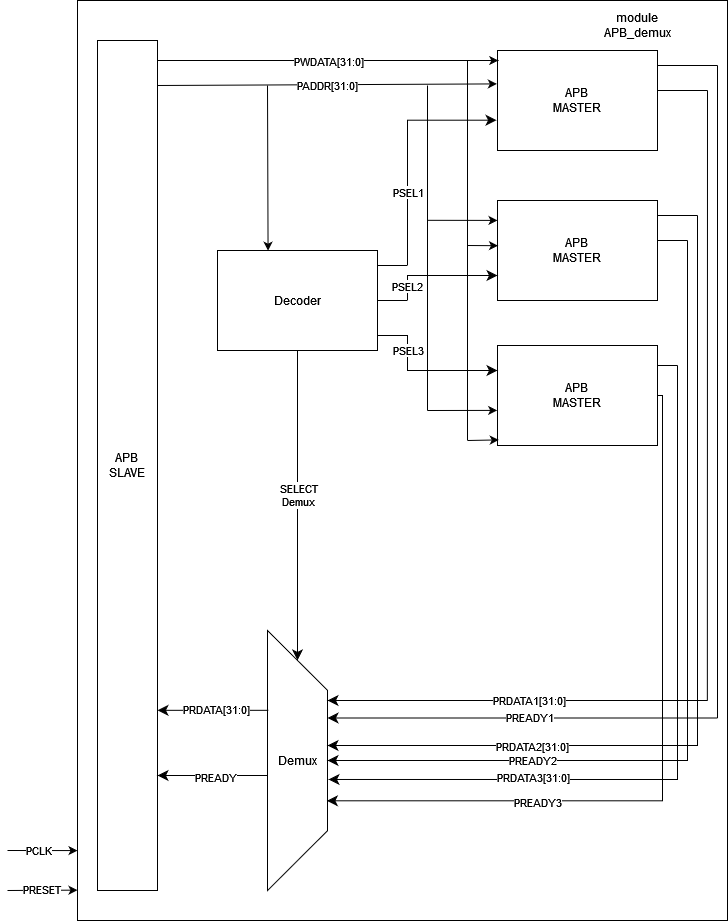

The diagram above was exported from draw.io. Its source (the exported page's mxGraphModel, read from the mxfile embedded in the PNG):
<mxGraphModel dx="248" dy="157" grid="1" gridSize="10" guides="1" tooltips="1" connect="1" arrows="1" fold="1" page="1" pageScale="1" pageWidth="827" pageHeight="1169" math="0" shadow="0">
  <root>
    <mxCell id="0" />
    <mxCell id="1" parent="0" />
    <mxCell id="pgC9wWqANeS9gsx1MY_q-3" value="" style="rounded=0;whiteSpace=wrap;html=1;direction=south;" vertex="1" parent="1">
      <mxGeometry x="110" y="30" width="650" height="920" as="geometry" />
    </mxCell>
    <mxCell id="pgC9wWqANeS9gsx1MY_q-4" value="&lt;div&gt;module APB_demux&lt;/div&gt;" style="text;html=1;strokeColor=none;fillColor=none;align=center;verticalAlign=middle;whiteSpace=wrap;rounded=0;" vertex="1" parent="1">
      <mxGeometry x="640" y="40" width="60" height="30" as="geometry" />
    </mxCell>
    <mxCell id="pgC9wWqANeS9gsx1MY_q-5" value="" style="rounded=0;whiteSpace=wrap;html=1;direction=south;" vertex="1" parent="1">
      <mxGeometry x="130" y="70" width="60" height="850" as="geometry" />
    </mxCell>
    <mxCell id="pgC9wWqANeS9gsx1MY_q-6" value="APB&lt;br&gt;&lt;div&gt;SLAVE&lt;/div&gt;" style="text;html=1;strokeColor=none;fillColor=none;align=center;verticalAlign=middle;whiteSpace=wrap;rounded=0;" vertex="1" parent="1">
      <mxGeometry x="130" y="480" width="60" height="30" as="geometry" />
    </mxCell>
    <mxCell id="pgC9wWqANeS9gsx1MY_q-7" value="" style="rounded=0;whiteSpace=wrap;html=1;" vertex="1" parent="1">
      <mxGeometry x="530" y="230" width="160" height="100" as="geometry" />
    </mxCell>
    <mxCell id="pgC9wWqANeS9gsx1MY_q-8" value="" style="rounded=0;whiteSpace=wrap;html=1;" vertex="1" parent="1">
      <mxGeometry x="530" y="80" width="160" height="100" as="geometry" />
    </mxCell>
    <mxCell id="pgC9wWqANeS9gsx1MY_q-9" value="" style="rounded=0;whiteSpace=wrap;html=1;" vertex="1" parent="1">
      <mxGeometry x="530" y="375" width="160" height="100" as="geometry" />
    </mxCell>
    <mxCell id="pgC9wWqANeS9gsx1MY_q-10" value="" style="rounded=0;whiteSpace=wrap;html=1;" vertex="1" parent="1">
      <mxGeometry x="250" y="280" width="160" height="100" as="geometry" />
    </mxCell>
    <mxCell id="pgC9wWqANeS9gsx1MY_q-11" value="" style="verticalLabelPosition=middle;verticalAlign=middle;html=1;shape=trapezoid;perimeter=trapezoidPerimeter;whiteSpace=wrap;size=0.23;arcSize=10;flipV=1;labelPosition=center;align=center;direction=south;" vertex="1" parent="1">
      <mxGeometry x="300" y="660" width="60" height="260" as="geometry" />
    </mxCell>
    <mxCell id="pgC9wWqANeS9gsx1MY_q-12" value="&lt;div&gt;Decoder&lt;/div&gt;" style="text;html=1;strokeColor=none;fillColor=none;align=center;verticalAlign=middle;whiteSpace=wrap;rounded=0;" vertex="1" parent="1">
      <mxGeometry x="300" y="315" width="60" height="30" as="geometry" />
    </mxCell>
    <mxCell id="pgC9wWqANeS9gsx1MY_q-13" value="&lt;div&gt;APB&lt;/div&gt;&lt;div&gt;MASTER&lt;br&gt;&lt;/div&gt;" style="text;html=1;strokeColor=none;fillColor=none;align=center;verticalAlign=middle;whiteSpace=wrap;rounded=0;" vertex="1" parent="1">
      <mxGeometry x="580" y="115" width="60" height="30" as="geometry" />
    </mxCell>
    <mxCell id="pgC9wWqANeS9gsx1MY_q-14" value="&lt;div&gt;APB&lt;/div&gt;&lt;div&gt;MASTER&lt;br&gt;&lt;/div&gt;" style="text;html=1;strokeColor=none;fillColor=none;align=center;verticalAlign=middle;whiteSpace=wrap;rounded=0;" vertex="1" parent="1">
      <mxGeometry x="580" y="265" width="60" height="30" as="geometry" />
    </mxCell>
    <mxCell id="pgC9wWqANeS9gsx1MY_q-17" value="&lt;div&gt;APB&lt;/div&gt;&lt;div&gt;MASTER&lt;br&gt;&lt;/div&gt;" style="text;html=1;strokeColor=none;fillColor=none;align=center;verticalAlign=middle;whiteSpace=wrap;rounded=0;" vertex="1" parent="1">
      <mxGeometry x="580" y="410" width="60" height="30" as="geometry" />
    </mxCell>
    <mxCell id="pgC9wWqANeS9gsx1MY_q-18" value="Demux" style="text;html=1;strokeColor=none;fillColor=none;align=center;verticalAlign=middle;whiteSpace=wrap;rounded=0;" vertex="1" parent="1">
      <mxGeometry x="300" y="775" width="60" height="30" as="geometry" />
    </mxCell>
    <mxCell id="pgC9wWqANeS9gsx1MY_q-20" value="" style="endArrow=classic;html=1;rounded=0;entryX=0.005;entryY=0.1;entryDx=0;entryDy=0;entryPerimeter=0;" edge="1" parent="1" target="pgC9wWqANeS9gsx1MY_q-8">
      <mxGeometry relative="1" as="geometry">
        <mxPoint x="190" y="90" as="sourcePoint" />
        <mxPoint x="290" y="90" as="targetPoint" />
      </mxGeometry>
    </mxCell>
    <mxCell id="pgC9wWqANeS9gsx1MY_q-21" value="PWDATA[31:0]" style="edgeLabel;resizable=0;html=1;align=center;verticalAlign=middle;" connectable="0" vertex="1" parent="pgC9wWqANeS9gsx1MY_q-20">
      <mxGeometry relative="1" as="geometry" />
    </mxCell>
    <mxCell id="pgC9wWqANeS9gsx1MY_q-22" value="" style="endArrow=classic;html=1;rounded=0;entryX=-0.004;entryY=0.334;entryDx=0;entryDy=0;entryPerimeter=0;" edge="1" parent="1" target="pgC9wWqANeS9gsx1MY_q-8">
      <mxGeometry relative="1" as="geometry">
        <mxPoint x="190" y="115" as="sourcePoint" />
        <mxPoint x="290" y="115" as="targetPoint" />
      </mxGeometry>
    </mxCell>
    <mxCell id="pgC9wWqANeS9gsx1MY_q-23" value="PADDR[31:0]" style="edgeLabel;resizable=0;html=1;align=center;verticalAlign=middle;" connectable="0" vertex="1" parent="pgC9wWqANeS9gsx1MY_q-22">
      <mxGeometry relative="1" as="geometry" />
    </mxCell>
    <mxCell id="pgC9wWqANeS9gsx1MY_q-25" value="" style="endArrow=classic;html=1;rounded=0;entryX=0.316;entryY=0.002;entryDx=0;entryDy=0;entryPerimeter=0;" edge="1" parent="1" target="pgC9wWqANeS9gsx1MY_q-10">
      <mxGeometry width="50" height="50" relative="1" as="geometry">
        <mxPoint x="300" y="115.00000000000006" as="sourcePoint" />
        <mxPoint x="277.5" y="295" as="targetPoint" />
      </mxGeometry>
    </mxCell>
    <mxCell id="pgC9wWqANeS9gsx1MY_q-29" value="" style="endArrow=none;html=1;rounded=0;exitX=0.478;exitY=0.4;exitDx=0;exitDy=0;exitPerimeter=0;" edge="1" parent="1" source="pgC9wWqANeS9gsx1MY_q-3">
      <mxGeometry width="50" height="50" relative="1" as="geometry">
        <mxPoint x="420" y="180" as="sourcePoint" />
        <mxPoint x="500" y="90" as="targetPoint" />
      </mxGeometry>
    </mxCell>
    <mxCell id="pgC9wWqANeS9gsx1MY_q-30" value="" style="endArrow=classic;html=1;rounded=0;entryX=0.008;entryY=0.944;entryDx=0;entryDy=0;entryPerimeter=0;" edge="1" parent="1" target="pgC9wWqANeS9gsx1MY_q-9">
      <mxGeometry width="50" height="50" relative="1" as="geometry">
        <mxPoint x="500" y="470" as="sourcePoint" />
        <mxPoint x="470" y="380" as="targetPoint" />
      </mxGeometry>
    </mxCell>
    <mxCell id="pgC9wWqANeS9gsx1MY_q-31" value="" style="endArrow=classic;html=1;rounded=0;entryX=0.003;entryY=0.802;entryDx=0;entryDy=0;entryPerimeter=0;" edge="1" parent="1">
      <mxGeometry width="50" height="50" relative="1" as="geometry">
        <mxPoint x="500" y="275" as="sourcePoint" />
        <mxPoint x="530.4800000000001" y="275.2" as="targetPoint" />
      </mxGeometry>
    </mxCell>
    <mxCell id="pgC9wWqANeS9gsx1MY_q-37" value="" style="endArrow=none;html=1;rounded=0;" edge="1" parent="1">
      <mxGeometry width="50" height="50" relative="1" as="geometry">
        <mxPoint x="460" y="440" as="sourcePoint" />
        <mxPoint x="460" y="115" as="targetPoint" />
      </mxGeometry>
    </mxCell>
    <mxCell id="pgC9wWqANeS9gsx1MY_q-39" value="" style="endArrow=classic;html=1;rounded=0;entryX=-0.002;entryY=0.649;entryDx=0;entryDy=0;entryPerimeter=0;" edge="1" parent="1" target="pgC9wWqANeS9gsx1MY_q-9">
      <mxGeometry width="50" height="50" relative="1" as="geometry">
        <mxPoint x="460" y="440" as="sourcePoint" />
        <mxPoint x="470" y="440" as="targetPoint" />
      </mxGeometry>
    </mxCell>
    <mxCell id="pgC9wWqANeS9gsx1MY_q-40" value="" style="endArrow=classic;html=1;rounded=0;entryX=0.012;entryY=0.651;entryDx=0;entryDy=0;entryPerimeter=0;" edge="1" parent="1">
      <mxGeometry width="50" height="50" relative="1" as="geometry">
        <mxPoint x="460" y="249.81" as="sourcePoint" />
        <mxPoint x="530.0000000000001" y="249.90999999999997" as="targetPoint" />
      </mxGeometry>
    </mxCell>
    <mxCell id="pgC9wWqANeS9gsx1MY_q-50" value="" style="line;strokeWidth=1;html=1;perimeter=backbonePerimeter;points=[];outlineConnect=0;" vertex="1" parent="1">
      <mxGeometry x="410" y="290" width="30" height="10" as="geometry" />
    </mxCell>
    <mxCell id="pgC9wWqANeS9gsx1MY_q-51" value="" style="line;strokeWidth=1;html=1;perimeter=backbonePerimeter;points=[];outlineConnect=0;" vertex="1" parent="1">
      <mxGeometry x="410" y="325" width="30" height="10" as="geometry" />
    </mxCell>
    <mxCell id="pgC9wWqANeS9gsx1MY_q-52" value="" style="line;strokeWidth=1;html=1;perimeter=backbonePerimeter;points=[];outlineConnect=0;" vertex="1" parent="1">
      <mxGeometry x="410" y="360" width="30" height="10" as="geometry" />
    </mxCell>
    <mxCell id="pgC9wWqANeS9gsx1MY_q-57" value="" style="edgeStyle=segmentEdgeStyle;endArrow=classic;html=1;curved=0;rounded=0;endSize=8;startSize=8;entryX=-0.006;entryY=0.697;entryDx=0;entryDy=0;entryPerimeter=0;" edge="1" parent="1" source="pgC9wWqANeS9gsx1MY_q-50" target="pgC9wWqANeS9gsx1MY_q-8">
      <mxGeometry width="50" height="50" relative="1" as="geometry">
        <mxPoint x="350" y="220" as="sourcePoint" />
        <mxPoint x="400" y="170" as="targetPoint" />
        <Array as="points">
          <mxPoint x="440" y="150" />
        </Array>
      </mxGeometry>
    </mxCell>
    <mxCell id="pgC9wWqANeS9gsx1MY_q-60" value="&lt;div&gt;PSEL1&lt;/div&gt;" style="edgeLabel;html=1;align=center;verticalAlign=middle;resizable=0;points=[];" vertex="1" connectable="0" parent="pgC9wWqANeS9gsx1MY_q-57">
      <mxGeometry x="-0.3729" relative="1" as="geometry">
        <mxPoint as="offset" />
      </mxGeometry>
    </mxCell>
    <mxCell id="pgC9wWqANeS9gsx1MY_q-61" value="" style="edgeStyle=segmentEdgeStyle;endArrow=classic;html=1;curved=0;rounded=0;endSize=8;startSize=8;entryX=0;entryY=0.75;entryDx=0;entryDy=0;" edge="1" parent="1" source="pgC9wWqANeS9gsx1MY_q-51" target="pgC9wWqANeS9gsx1MY_q-7">
      <mxGeometry width="50" height="50" relative="1" as="geometry">
        <mxPoint x="360" y="290" as="sourcePoint" />
        <mxPoint x="410" y="240" as="targetPoint" />
        <Array as="points">
          <mxPoint x="440" y="305" />
        </Array>
      </mxGeometry>
    </mxCell>
    <mxCell id="pgC9wWqANeS9gsx1MY_q-62" value="PSEL2" style="edgeLabel;html=1;align=center;verticalAlign=middle;resizable=0;points=[];" vertex="1" connectable="0" parent="pgC9wWqANeS9gsx1MY_q-61">
      <mxGeometry x="0.048" relative="1" as="geometry">
        <mxPoint x="-36" y="10" as="offset" />
      </mxGeometry>
    </mxCell>
    <mxCell id="pgC9wWqANeS9gsx1MY_q-63" value="" style="edgeStyle=segmentEdgeStyle;endArrow=classic;html=1;curved=0;rounded=0;endSize=8;startSize=8;entryX=0;entryY=0.25;entryDx=0;entryDy=0;" edge="1" parent="1" source="pgC9wWqANeS9gsx1MY_q-52" target="pgC9wWqANeS9gsx1MY_q-9">
      <mxGeometry width="50" height="50" relative="1" as="geometry">
        <mxPoint x="370" y="340" as="sourcePoint" />
        <mxPoint x="420" y="290" as="targetPoint" />
        <Array as="points">
          <mxPoint x="440" y="400" />
        </Array>
      </mxGeometry>
    </mxCell>
    <mxCell id="pgC9wWqANeS9gsx1MY_q-64" value="&lt;div&gt;PSEL3&lt;/div&gt;" style="edgeLabel;html=1;align=center;verticalAlign=middle;resizable=0;points=[];" vertex="1" connectable="0" parent="pgC9wWqANeS9gsx1MY_q-63">
      <mxGeometry x="-0.759" relative="1" as="geometry">
        <mxPoint as="offset" />
      </mxGeometry>
    </mxCell>
    <mxCell id="pgC9wWqANeS9gsx1MY_q-65" value="" style="line;strokeWidth=1;html=1;" vertex="1" parent="1">
      <mxGeometry x="690" y="90" width="60" height="10" as="geometry" />
    </mxCell>
    <mxCell id="pgC9wWqANeS9gsx1MY_q-66" value="" style="line;strokeWidth=1;html=1;" vertex="1" parent="1">
      <mxGeometry x="690" y="115" width="50" height="10" as="geometry" />
    </mxCell>
    <mxCell id="pgC9wWqANeS9gsx1MY_q-70" value="" style="line;strokeWidth=1;html=1;" vertex="1" parent="1">
      <mxGeometry x="690" y="240" width="40" height="10" as="geometry" />
    </mxCell>
    <mxCell id="pgC9wWqANeS9gsx1MY_q-71" value="" style="line;strokeWidth=1;html=1;" vertex="1" parent="1">
      <mxGeometry x="690" y="265" width="30" height="10" as="geometry" />
    </mxCell>
    <mxCell id="pgC9wWqANeS9gsx1MY_q-72" value="" style="line;strokeWidth=1;html=1;" vertex="1" parent="1">
      <mxGeometry x="690" y="390" width="20" height="10" as="geometry" />
    </mxCell>
    <mxCell id="pgC9wWqANeS9gsx1MY_q-73" value="" style="line;strokeWidth=1;html=1;" vertex="1" parent="1">
      <mxGeometry x="690" y="420" height="10" as="geometry" />
    </mxCell>
    <mxCell id="pgC9wWqANeS9gsx1MY_q-75" value="" style="line;strokeWidth=1;html=1;rotation=90;" vertex="1" parent="1">
      <mxGeometry x="423.75" y="416.25" width="652.5" height="10" as="geometry" />
    </mxCell>
    <mxCell id="pgC9wWqANeS9gsx1MY_q-83" value="" style="endArrow=none;html=1;rounded=0;entryX=1;entryY=0.5;entryDx=0;entryDy=0;entryPerimeter=0;exitX=0.761;exitY=0.031;exitDx=0;exitDy=0;exitPerimeter=0;" edge="1" parent="1" source="pgC9wWqANeS9gsx1MY_q-3" target="pgC9wWqANeS9gsx1MY_q-66">
      <mxGeometry width="50" height="50" relative="1" as="geometry">
        <mxPoint x="470" y="560" as="sourcePoint" />
        <mxPoint x="520" y="510" as="targetPoint" />
      </mxGeometry>
    </mxCell>
    <mxCell id="pgC9wWqANeS9gsx1MY_q-86" value="" style="edgeStyle=segmentEdgeStyle;endArrow=classic;html=1;curved=0;rounded=0;endSize=8;startSize=8;" edge="1" parent="1" target="pgC9wWqANeS9gsx1MY_q-11">
      <mxGeometry width="50" height="50" relative="1" as="geometry">
        <mxPoint x="740" y="730" as="sourcePoint" />
        <mxPoint x="520" y="650" as="targetPoint" />
      </mxGeometry>
    </mxCell>
    <mxCell id="pgC9wWqANeS9gsx1MY_q-95" value="PRDATA1[31:0]" style="edgeLabel;html=1;align=center;verticalAlign=middle;resizable=0;points=[];" vertex="1" connectable="0" parent="pgC9wWqANeS9gsx1MY_q-86">
      <mxGeometry x="-0.0573" y="-1" relative="1" as="geometry">
        <mxPoint as="offset" />
      </mxGeometry>
    </mxCell>
    <mxCell id="pgC9wWqANeS9gsx1MY_q-87" value="" style="edgeStyle=segmentEdgeStyle;endArrow=classic;html=1;curved=0;rounded=0;endSize=8;startSize=8;exitX=1;exitY=0.5;exitDx=0;exitDy=0;exitPerimeter=0;" edge="1" parent="1" source="pgC9wWqANeS9gsx1MY_q-75" target="pgC9wWqANeS9gsx1MY_q-11">
      <mxGeometry width="50" height="50" relative="1" as="geometry">
        <mxPoint x="460" y="760" as="sourcePoint" />
        <mxPoint x="510" y="710" as="targetPoint" />
      </mxGeometry>
    </mxCell>
    <mxCell id="pgC9wWqANeS9gsx1MY_q-96" value="PREADY1" style="edgeLabel;html=1;align=center;verticalAlign=middle;resizable=0;points=[];" vertex="1" connectable="0" parent="pgC9wWqANeS9gsx1MY_q-87">
      <mxGeometry x="-0.0302" y="-1" relative="1" as="geometry">
        <mxPoint as="offset" />
      </mxGeometry>
    </mxCell>
    <mxCell id="pgC9wWqANeS9gsx1MY_q-90" value="" style="edgeStyle=segmentEdgeStyle;endArrow=classic;html=1;curved=0;rounded=0;endSize=8;startSize=8;exitX=1;exitY=0.5;exitDx=0;exitDy=0;exitPerimeter=0;entryX=1;entryY=0;entryDx=0;entryDy=0;" edge="1" parent="1" source="pgC9wWqANeS9gsx1MY_q-70" target="pgC9wWqANeS9gsx1MY_q-18">
      <mxGeometry width="50" height="50" relative="1" as="geometry">
        <mxPoint x="460" y="700" as="sourcePoint" />
        <mxPoint x="510" y="650" as="targetPoint" />
        <Array as="points">
          <mxPoint x="730" y="775" />
        </Array>
      </mxGeometry>
    </mxCell>
    <mxCell id="pgC9wWqANeS9gsx1MY_q-97" value="PRDATA2[31:0]" style="edgeLabel;html=1;align=center;verticalAlign=middle;resizable=0;points=[];" vertex="1" connectable="0" parent="pgC9wWqANeS9gsx1MY_q-90">
      <mxGeometry x="0.547" relative="1" as="geometry">
        <mxPoint as="offset" />
      </mxGeometry>
    </mxCell>
    <mxCell id="pgC9wWqANeS9gsx1MY_q-92" value="" style="edgeStyle=segmentEdgeStyle;endArrow=classic;html=1;curved=0;rounded=0;endSize=8;startSize=8;exitX=1;exitY=0.5;exitDx=0;exitDy=0;exitPerimeter=0;entryX=1;entryY=0.5;entryDx=0;entryDy=0;" edge="1" parent="1" source="pgC9wWqANeS9gsx1MY_q-71" target="pgC9wWqANeS9gsx1MY_q-18">
      <mxGeometry width="50" height="50" relative="1" as="geometry">
        <mxPoint x="580" y="440" as="sourcePoint" />
        <mxPoint x="630" y="390" as="targetPoint" />
        <Array as="points">
          <mxPoint x="720" y="790" />
        </Array>
      </mxGeometry>
    </mxCell>
    <mxCell id="pgC9wWqANeS9gsx1MY_q-98" value="PREADY2" style="edgeLabel;html=1;align=center;verticalAlign=middle;resizable=0;points=[];" vertex="1" connectable="0" parent="pgC9wWqANeS9gsx1MY_q-92">
      <mxGeometry x="0.5367" y="-1" relative="1" as="geometry">
        <mxPoint as="offset" />
      </mxGeometry>
    </mxCell>
    <mxCell id="pgC9wWqANeS9gsx1MY_q-93" value="" style="edgeStyle=segmentEdgeStyle;endArrow=classic;html=1;curved=0;rounded=0;endSize=8;startSize=8;exitX=1;exitY=0.5;exitDx=0;exitDy=0;exitPerimeter=0;entryX=0.427;entryY=-0.017;entryDx=0;entryDy=0;entryPerimeter=0;" edge="1" parent="1" source="pgC9wWqANeS9gsx1MY_q-72" target="pgC9wWqANeS9gsx1MY_q-11">
      <mxGeometry width="50" height="50" relative="1" as="geometry">
        <mxPoint x="630" y="610" as="sourcePoint" />
        <mxPoint x="680" y="560" as="targetPoint" />
        <Array as="points">
          <mxPoint x="710" y="809" />
        </Array>
      </mxGeometry>
    </mxCell>
    <mxCell id="pgC9wWqANeS9gsx1MY_q-99" value="PRDATA3[31:0]" style="edgeLabel;html=1;align=center;verticalAlign=middle;resizable=0;points=[];" vertex="1" connectable="0" parent="pgC9wWqANeS9gsx1MY_q-93">
      <mxGeometry x="0.4664" y="-2" relative="1" as="geometry">
        <mxPoint as="offset" />
      </mxGeometry>
    </mxCell>
    <mxCell id="pgC9wWqANeS9gsx1MY_q-94" value="" style="edgeStyle=segmentEdgeStyle;endArrow=classic;html=1;curved=0;rounded=0;endSize=8;startSize=8;exitX=1;exitY=0.5;exitDx=0;exitDy=0;exitPerimeter=0;entryX=0.345;entryY=0.01;entryDx=0;entryDy=0;entryPerimeter=0;" edge="1" parent="1" source="pgC9wWqANeS9gsx1MY_q-73" target="pgC9wWqANeS9gsx1MY_q-11">
      <mxGeometry width="50" height="50" relative="1" as="geometry">
        <mxPoint x="500" y="580" as="sourcePoint" />
        <mxPoint x="550" y="530" as="targetPoint" />
        <Array as="points">
          <mxPoint x="695" y="425" />
          <mxPoint x="695" y="830" />
        </Array>
      </mxGeometry>
    </mxCell>
    <mxCell id="pgC9wWqANeS9gsx1MY_q-100" value="PREADY3" style="edgeLabel;html=1;align=center;verticalAlign=middle;resizable=0;points=[];" vertex="1" connectable="0" parent="pgC9wWqANeS9gsx1MY_q-94">
      <mxGeometry x="0.4359" y="1" relative="1" as="geometry">
        <mxPoint as="offset" />
      </mxGeometry>
    </mxCell>
    <mxCell id="pgC9wWqANeS9gsx1MY_q-101" value="" style="edgeStyle=segmentEdgeStyle;endArrow=classic;html=1;curved=0;rounded=0;endSize=8;startSize=8;exitX=0.5;exitY=1;exitDx=0;exitDy=0;entryX=0;entryY=0.5;entryDx=0;entryDy=0;" edge="1" parent="1" source="pgC9wWqANeS9gsx1MY_q-10" target="pgC9wWqANeS9gsx1MY_q-11">
      <mxGeometry width="50" height="50" relative="1" as="geometry">
        <mxPoint x="290" y="470" as="sourcePoint" />
        <mxPoint x="340" y="420" as="targetPoint" />
      </mxGeometry>
    </mxCell>
    <mxCell id="pgC9wWqANeS9gsx1MY_q-102" value="&lt;div&gt;SELECT&lt;/div&gt;&lt;div&gt;Demux&lt;/div&gt;" style="edgeLabel;html=1;align=center;verticalAlign=middle;resizable=0;points=[];" vertex="1" connectable="0" parent="pgC9wWqANeS9gsx1MY_q-101">
      <mxGeometry x="-0.0734" relative="1" as="geometry">
        <mxPoint as="offset" />
      </mxGeometry>
    </mxCell>
    <mxCell id="pgC9wWqANeS9gsx1MY_q-105" value="" style="edgeStyle=segmentEdgeStyle;endArrow=classic;html=1;curved=0;rounded=0;endSize=8;startSize=8;exitX=0.693;exitY=0.986;exitDx=0;exitDy=0;exitPerimeter=0;" edge="1" parent="1" source="pgC9wWqANeS9gsx1MY_q-11" target="pgC9wWqANeS9gsx1MY_q-5">
      <mxGeometry width="50" height="50" relative="1" as="geometry">
        <mxPoint x="250" y="740" as="sourcePoint" />
        <mxPoint x="300" y="690" as="targetPoint" />
      </mxGeometry>
    </mxCell>
    <mxCell id="pgC9wWqANeS9gsx1MY_q-107" value="PRDATA[31:0]" style="edgeLabel;html=1;align=center;verticalAlign=middle;resizable=0;points=[];" vertex="1" connectable="0" parent="pgC9wWqANeS9gsx1MY_q-105">
      <mxGeometry x="-0.0646" y="-1" relative="1" as="geometry">
        <mxPoint as="offset" />
      </mxGeometry>
    </mxCell>
    <mxCell id="pgC9wWqANeS9gsx1MY_q-106" value="" style="edgeStyle=segmentEdgeStyle;endArrow=classic;html=1;curved=0;rounded=0;endSize=8;startSize=8;exitX=0;exitY=1;exitDx=0;exitDy=0;" edge="1" parent="1" source="pgC9wWqANeS9gsx1MY_q-18">
      <mxGeometry width="50" height="50" relative="1" as="geometry">
        <mxPoint x="300" y="730" as="sourcePoint" />
        <mxPoint x="190" y="805" as="targetPoint" />
      </mxGeometry>
    </mxCell>
    <mxCell id="pgC9wWqANeS9gsx1MY_q-108" value="PREADY" style="edgeLabel;html=1;align=center;verticalAlign=middle;resizable=0;points=[];" vertex="1" connectable="0" parent="pgC9wWqANeS9gsx1MY_q-106">
      <mxGeometry x="-0.0386" y="1" relative="1" as="geometry">
        <mxPoint as="offset" />
      </mxGeometry>
    </mxCell>
    <mxCell id="pgC9wWqANeS9gsx1MY_q-109" value="" style="endArrow=classic;html=1;rounded=0;entryX=0.967;entryY=1;entryDx=0;entryDy=0;entryPerimeter=0;" edge="1" parent="1" target="pgC9wWqANeS9gsx1MY_q-3">
      <mxGeometry width="50" height="50" relative="1" as="geometry">
        <mxPoint x="40" y="920" as="sourcePoint" />
        <mxPoint x="260" y="830" as="targetPoint" />
      </mxGeometry>
    </mxCell>
    <mxCell id="pgC9wWqANeS9gsx1MY_q-113" value="PRESET" style="edgeLabel;html=1;align=center;verticalAlign=middle;resizable=0;points=[];" vertex="1" connectable="0" parent="pgC9wWqANeS9gsx1MY_q-109">
      <mxGeometry x="-0.041" y="1" relative="1" as="geometry">
        <mxPoint as="offset" />
      </mxGeometry>
    </mxCell>
    <mxCell id="pgC9wWqANeS9gsx1MY_q-111" value="" style="endArrow=classic;html=1;rounded=0;entryX=0.924;entryY=1;entryDx=0;entryDy=0;entryPerimeter=0;" edge="1" parent="1" target="pgC9wWqANeS9gsx1MY_q-3">
      <mxGeometry width="50" height="50" relative="1" as="geometry">
        <mxPoint x="40" y="880" as="sourcePoint" />
        <mxPoint x="260" y="830" as="targetPoint" />
      </mxGeometry>
    </mxCell>
    <mxCell id="pgC9wWqANeS9gsx1MY_q-112" value="PCLK" style="edgeLabel;html=1;align=center;verticalAlign=middle;resizable=0;points=[];" vertex="1" connectable="0" parent="pgC9wWqANeS9gsx1MY_q-111">
      <mxGeometry x="-0.1304" y="1" relative="1" as="geometry">
        <mxPoint as="offset" />
      </mxGeometry>
    </mxCell>
  </root>
</mxGraphModel>